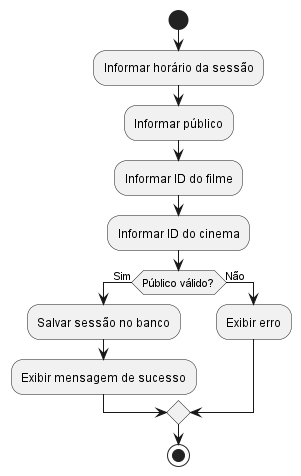

The diagram above was rendered by PlantUML. Its source (embedded in the PNG):
@startuml atividade_sessao

start

:Informar horário da sessão;

:Informar público;

:Informar ID do filme;

:Informar ID do cinema;

if (Público válido?) then (Sim)

    :Salvar sessão no banco;

    :Exibir mensagem de sucesso;

else (Não)

    :Exibir erro;

endif

stop

@enduml